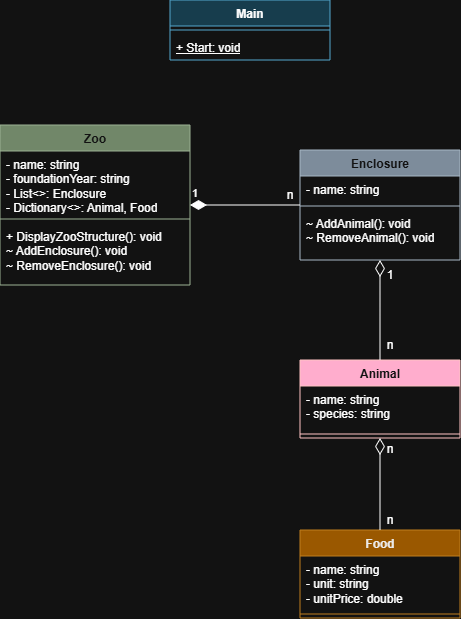

The diagram above was exported from draw.io. Its source (the exported page's mxGraphModel, read from the mxfile embedded in the PNG):
<mxGraphModel dx="810" dy="537" grid="1" gridSize="10" guides="1" tooltips="1" connect="1" arrows="1" fold="1" page="1" pageScale="1" pageWidth="827" pageHeight="1169" math="0" shadow="0">
  <root>
    <mxCell id="0" />
    <mxCell id="1" parent="0" />
    <mxCell id="fGCfxOFHbnzvD8xGtnOF-1" parent="1" style="swimlane;fontStyle=1;align=center;verticalAlign=top;childLayout=stackLayout;horizontal=1;startSize=26;horizontalStack=0;resizeParent=1;resizeParentMax=0;resizeLast=0;collapsible=1;marginBottom=0;whiteSpace=wrap;html=1;fillColor=#6d8764;fontColor=#ffffff;strokeColor=#3A5431;" value="Zoo" vertex="1">
      <mxGeometry height="160" width="190" x="140" y="315" as="geometry" />
    </mxCell>
    <mxCell id="fGCfxOFHbnzvD8xGtnOF-2" parent="fGCfxOFHbnzvD8xGtnOF-1" style="text;strokeColor=none;fillColor=none;align=left;verticalAlign=top;spacingLeft=4;spacingRight=4;overflow=hidden;rotatable=0;points=[[0,0.5],[1,0.5]];portConstraint=eastwest;whiteSpace=wrap;html=1;" value="- name: string&lt;div&gt;- foundationYear: string&lt;/div&gt;&lt;div&gt;- List&amp;lt;&amp;gt;: Enclosure&lt;/div&gt;&lt;div&gt;- Dictionary&amp;lt;&amp;gt;: Animal, Food&lt;/div&gt;" vertex="1">
      <mxGeometry height="64" width="190" y="26" as="geometry" />
    </mxCell>
    <mxCell id="fGCfxOFHbnzvD8xGtnOF-3" parent="fGCfxOFHbnzvD8xGtnOF-1" style="line;strokeWidth=1;fillColor=none;align=left;verticalAlign=middle;spacingTop=-1;spacingLeft=3;spacingRight=3;rotatable=0;labelPosition=right;points=[];portConstraint=eastwest;strokeColor=inherit;" value="" vertex="1">
      <mxGeometry height="8" width="190" y="90" as="geometry" />
    </mxCell>
    <mxCell id="fGCfxOFHbnzvD8xGtnOF-4" parent="fGCfxOFHbnzvD8xGtnOF-1" style="text;strokeColor=none;fillColor=none;align=left;verticalAlign=top;spacingLeft=4;spacingRight=4;overflow=hidden;rotatable=0;points=[[0,0.5],[1,0.5]];portConstraint=eastwest;whiteSpace=wrap;html=1;" value="+ DisplayZooStructure(): void&lt;div&gt;~ AddEnclosure(): void&lt;/div&gt;&lt;div&gt;~ RemoveEnclosure(): void&lt;/div&gt;" vertex="1">
      <mxGeometry height="62" width="190" y="98" as="geometry" />
    </mxCell>
    <mxCell id="fGCfxOFHbnzvD8xGtnOF-5" parent="1" style="swimlane;fontStyle=1;align=center;verticalAlign=top;childLayout=stackLayout;horizontal=1;startSize=26;horizontalStack=0;resizeParent=1;resizeParentMax=0;resizeLast=0;collapsible=1;marginBottom=0;whiteSpace=wrap;html=1;fillColor=#647687;fontColor=#ffffff;strokeColor=#314354;" value="Enclosure" vertex="1">
      <mxGeometry height="110" width="160" x="440" y="340" as="geometry" />
    </mxCell>
    <mxCell id="fGCfxOFHbnzvD8xGtnOF-6" parent="fGCfxOFHbnzvD8xGtnOF-5" style="text;strokeColor=none;fillColor=none;align=left;verticalAlign=top;spacingLeft=4;spacingRight=4;overflow=hidden;rotatable=0;points=[[0,0.5],[1,0.5]];portConstraint=eastwest;whiteSpace=wrap;html=1;" value="- name: string" vertex="1">
      <mxGeometry height="26" width="160" y="26" as="geometry" />
    </mxCell>
    <mxCell id="fGCfxOFHbnzvD8xGtnOF-7" parent="fGCfxOFHbnzvD8xGtnOF-5" style="line;strokeWidth=1;fillColor=none;align=left;verticalAlign=middle;spacingTop=-1;spacingLeft=3;spacingRight=3;rotatable=0;labelPosition=right;points=[];portConstraint=eastwest;strokeColor=inherit;" value="" vertex="1">
      <mxGeometry height="8" width="160" y="52" as="geometry" />
    </mxCell>
    <mxCell id="fGCfxOFHbnzvD8xGtnOF-21" parent="fGCfxOFHbnzvD8xGtnOF-5" style="text;strokeColor=none;fillColor=none;align=left;verticalAlign=top;spacingLeft=4;spacingRight=4;overflow=hidden;rotatable=0;points=[[0,0.5],[1,0.5]];portConstraint=eastwest;whiteSpace=wrap;html=1;" value="~ AddAnimal(): void&lt;div&gt;~ RemoveAnimal(): void&lt;/div&gt;" vertex="1">
      <mxGeometry height="50" width="160" y="60" as="geometry" />
    </mxCell>
    <mxCell id="fGCfxOFHbnzvD8xGtnOF-9" parent="1" style="swimlane;fontStyle=1;align=center;verticalAlign=top;childLayout=stackLayout;horizontal=1;startSize=26;horizontalStack=0;resizeParent=1;resizeParentMax=0;resizeLast=0;collapsible=1;marginBottom=0;whiteSpace=wrap;html=1;fillColor=#b1ddf0;strokeColor=#10739e;" value="Main" vertex="1">
      <mxGeometry height="60" width="160" x="310" y="190" as="geometry" />
    </mxCell>
    <mxCell id="fGCfxOFHbnzvD8xGtnOF-11" parent="fGCfxOFHbnzvD8xGtnOF-9" style="line;strokeWidth=1;fillColor=none;align=left;verticalAlign=middle;spacingTop=-1;spacingLeft=3;spacingRight=3;rotatable=0;labelPosition=right;points=[];portConstraint=eastwest;strokeColor=inherit;" value="" vertex="1">
      <mxGeometry height="8" width="160" y="26" as="geometry" />
    </mxCell>
    <mxCell id="fGCfxOFHbnzvD8xGtnOF-12" parent="fGCfxOFHbnzvD8xGtnOF-9" style="text;strokeColor=none;fillColor=none;align=left;verticalAlign=top;spacingLeft=4;spacingRight=4;overflow=hidden;rotatable=0;points=[[0,0.5],[1,0.5]];portConstraint=eastwest;whiteSpace=wrap;html=1;" value="&lt;u&gt;+ Start: void&lt;/u&gt;" vertex="1">
      <mxGeometry height="26" width="160" y="34" as="geometry" />
    </mxCell>
    <mxCell id="fGCfxOFHbnzvD8xGtnOF-14" edge="1" parent="1" source="fGCfxOFHbnzvD8xGtnOF-1" style="endArrow=none;html=1;endSize=12;startArrow=diamondThin;startSize=14;startFill=1;edgeStyle=orthogonalEdgeStyle;align=left;verticalAlign=bottom;rounded=0;endFill=0;" target="fGCfxOFHbnzvD8xGtnOF-5" value="1">
      <mxGeometry relative="1" x="-1" y="3" as="geometry">
        <mxPoint x="320" y="370" as="sourcePoint" />
        <mxPoint x="480" y="370" as="targetPoint" />
      </mxGeometry>
    </mxCell>
    <mxCell id="fGCfxOFHbnzvD8xGtnOF-15" parent="1" style="text;html=1;whiteSpace=wrap;strokeColor=none;fillColor=none;align=center;verticalAlign=middle;rounded=0;" value="n" vertex="1">
      <mxGeometry height="30" width="60" x="400" y="370" as="geometry" />
    </mxCell>
    <mxCell id="fGCfxOFHbnzvD8xGtnOF-26" parent="1" style="swimlane;fontStyle=1;align=center;verticalAlign=top;childLayout=stackLayout;horizontal=1;startSize=26;horizontalStack=0;resizeParent=1;resizeParentMax=0;resizeLast=0;collapsible=1;marginBottom=0;whiteSpace=wrap;html=1;fillColor=#a20025;fontColor=#ffffff;strokeColor=#6F0000;" value="Animal" vertex="1">
      <mxGeometry height="78" width="160" x="440" y="550" as="geometry" />
    </mxCell>
    <mxCell id="fGCfxOFHbnzvD8xGtnOF-27" parent="fGCfxOFHbnzvD8xGtnOF-26" style="text;strokeColor=none;fillColor=none;align=left;verticalAlign=top;spacingLeft=4;spacingRight=4;overflow=hidden;rotatable=0;points=[[0,0.5],[1,0.5]];portConstraint=eastwest;whiteSpace=wrap;html=1;" value="- name: string&lt;div&gt;- species: string&lt;/div&gt;&lt;div&gt;&lt;br&gt;&lt;/div&gt;" vertex="1">
      <mxGeometry height="44" width="160" y="26" as="geometry" />
    </mxCell>
    <mxCell id="fGCfxOFHbnzvD8xGtnOF-28" parent="fGCfxOFHbnzvD8xGtnOF-26" style="line;strokeWidth=1;fillColor=none;align=left;verticalAlign=middle;spacingTop=-1;spacingLeft=3;spacingRight=3;rotatable=0;labelPosition=right;points=[];portConstraint=eastwest;strokeColor=inherit;" value="" vertex="1">
      <mxGeometry height="8" width="160" y="70" as="geometry" />
    </mxCell>
    <mxCell id="fGCfxOFHbnzvD8xGtnOF-32" parent="1" style="text;html=1;whiteSpace=wrap;strokeColor=none;fillColor=none;align=center;verticalAlign=middle;rounded=0;" value="n" vertex="1">
      <mxGeometry height="30" width="60" x="500" y="520" as="geometry" />
    </mxCell>
    <mxCell id="fGCfxOFHbnzvD8xGtnOF-33" parent="1" style="text;html=1;whiteSpace=wrap;strokeColor=none;fillColor=none;align=center;verticalAlign=middle;rounded=0;" value="1" vertex="1">
      <mxGeometry height="30" width="60" x="500" y="450" as="geometry" />
    </mxCell>
    <mxCell id="fGCfxOFHbnzvD8xGtnOF-36" edge="1" parent="1" source="fGCfxOFHbnzvD8xGtnOF-5" style="endArrow=none;html=1;endSize=12;startArrow=diamondThin;startSize=14;startFill=0;edgeStyle=orthogonalEdgeStyle;align=left;verticalAlign=bottom;rounded=0;endFill=0;" target="fGCfxOFHbnzvD8xGtnOF-26" value="">
      <mxGeometry relative="1" x="-1" y="3" as="geometry">
        <mxPoint x="320" y="480" as="sourcePoint" />
        <mxPoint x="480" y="480" as="targetPoint" />
      </mxGeometry>
    </mxCell>
    <mxCell id="fGCfxOFHbnzvD8xGtnOF-38" parent="1" style="swimlane;fontStyle=1;align=center;verticalAlign=top;childLayout=stackLayout;horizontal=1;startSize=26;horizontalStack=0;resizeParent=1;resizeParentMax=0;resizeLast=0;collapsible=1;marginBottom=0;whiteSpace=wrap;html=1;fillColor=#f0a30a;fontColor=#000000;strokeColor=#BD7000;" value="Food" vertex="1">
      <mxGeometry height="88" width="160" x="440" y="720" as="geometry" />
    </mxCell>
    <mxCell id="fGCfxOFHbnzvD8xGtnOF-39" parent="fGCfxOFHbnzvD8xGtnOF-38" style="text;strokeColor=none;fillColor=none;align=left;verticalAlign=top;spacingLeft=4;spacingRight=4;overflow=hidden;rotatable=0;points=[[0,0.5],[1,0.5]];portConstraint=eastwest;whiteSpace=wrap;html=1;" value="- name: string&lt;br&gt;- unit: string&lt;div&gt;- unitPrice: double&lt;/div&gt;" vertex="1">
      <mxGeometry height="54" width="160" y="26" as="geometry" />
    </mxCell>
    <mxCell id="fGCfxOFHbnzvD8xGtnOF-40" parent="fGCfxOFHbnzvD8xGtnOF-38" style="line;strokeWidth=1;fillColor=none;align=left;verticalAlign=middle;spacingTop=-1;spacingLeft=3;spacingRight=3;rotatable=0;labelPosition=right;points=[];portConstraint=eastwest;strokeColor=inherit;" value="" vertex="1">
      <mxGeometry height="8" width="160" y="80" as="geometry" />
    </mxCell>
    <mxCell id="fGCfxOFHbnzvD8xGtnOF-42" edge="1" parent="1" source="fGCfxOFHbnzvD8xGtnOF-26" style="endArrow=none;html=1;endSize=12;startArrow=diamondThin;startSize=14;startFill=0;edgeStyle=orthogonalEdgeStyle;align=left;verticalAlign=bottom;rounded=0;endFill=0;" target="fGCfxOFHbnzvD8xGtnOF-38" value="">
      <mxGeometry relative="1" x="0.3478" y="170" as="geometry">
        <mxPoint as="offset" />
        <mxPoint x="320" y="600" as="sourcePoint" />
        <mxPoint x="480" y="600" as="targetPoint" />
      </mxGeometry>
    </mxCell>
    <mxCell id="fGCfxOFHbnzvD8xGtnOF-47" parent="1" style="text;html=1;whiteSpace=wrap;strokeColor=none;fillColor=none;align=center;verticalAlign=middle;rounded=0;" value="n" vertex="1">
      <mxGeometry height="22" width="60" x="500" y="628" as="geometry" />
    </mxCell>
    <mxCell id="fGCfxOFHbnzvD8xGtnOF-48" parent="1" style="text;html=1;whiteSpace=wrap;strokeColor=none;fillColor=none;align=center;verticalAlign=middle;rounded=0;" value="n" vertex="1">
      <mxGeometry height="20" width="50" x="505" y="700" as="geometry" />
    </mxCell>
  </root>
</mxGraphModel>